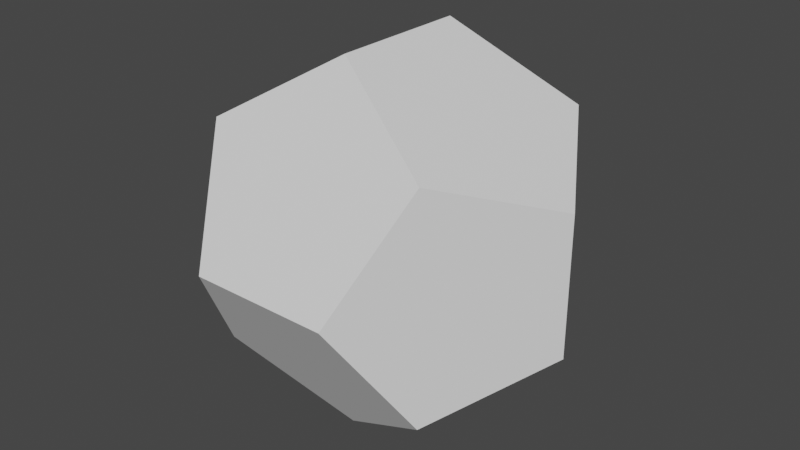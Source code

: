 # Source: dodecahedron.blend  (saved by Blender 2.81.16; exported with 4.5.12 LTS)
import bpy
from mathutils import Matrix  # noqa: F401  (used for matrix-valued properties, if any)

bpy.ops.wm.read_factory_settings(use_empty=True)
scene = bpy.context.scene
scene.name = 'Scene'

# ---- collections
col_collection = bpy.data.collections.new('Collection'); scene.collection.children.link(col_collection)

# ---- world
world_world = bpy.data.worlds.new('World'); scene.world = world_world
world_world.use_nodes = True; world_world.node_tree.nodes.clear()
_N = world_world.node_tree.nodes; _L = world_world.node_tree.links
n0 = _N.new('ShaderNodeOutputWorld'); n0.name = 'World Output'; n0.location = (300, 300)
n1 = _N.new('ShaderNodeBackground'); n1.name = 'Background'; n1.location = (10, 300)
n1.inputs[0].default_value = (0.05088, 0.05088, 0.05088, 1.0)
_L.new(n1.outputs[0], n0.inputs[0])
n0.is_active_output = True
world_world.color = (0.05088, 0.05088, 0.05088)
world_world.use_sun_shadow = False
world_world.sun_shadow_jitter_overblur = 0.0

# ---- meshes
me_dodecahedron = bpy.data.meshes.new('Dodecahedron')
me_dodecahedron.from_pydata([(0.5, -1.309, 0.0), (0.809, -0.809, 0.809), (-0.5, -1.309, 0.0), (0.0, -0.5, 1.309), (-0.809, -0.809, 0.809), (-0.809, -0.809, -0.809), (0.0, -0.5, -1.309), (0.809, -0.809, -0.809), (1.309, 0.0, -0.5), (1.309, 0.0, 0.5), (0.0, 0.5, -1.309), (0.809, 0.809, -0.809), (0.0, 0.5, 1.309), (0.809, 0.809, 0.809), (-0.5, 1.309, 0.0), (0.5, 1.309, 0.0), (-0.809, 0.809, -0.809), (-1.309, 0.0, -0.5), (-1.309, 0.0, 0.5), (-0.809, 0.809, 0.809)], [], [(0, 1, 2), (1, 3, 2), (3, 4, 2), (2, 5, 6), (6, 7, 0), (0, 2, 6), (7, 8, 0), (8, 9, 0), (9, 1, 0), (8, 7, 6), (6, 10, 8), (10, 11, 8), (12, 3, 1), (1, 9, 12), (9, 13, 12), (14, 15, 11), (11, 10, 14), (10, 16, 14), (17, 18, 14), (17, 14, 16), (18, 19, 14), (10, 6, 5), (5, 17, 10), (17, 16, 10), (2, 4, 18), (18, 17, 5), (5, 2, 18), (11, 15, 9), (11, 9, 8), (15, 13, 9), (12, 13, 15), (15, 14, 12), (14, 19, 12), (18, 4, 3), (3, 12, 18), (12, 19, 18)])
me_dodecahedron.use_remesh_fix_poles = True
me_dodecahedron.use_remesh_preserve_attributes = False
me_dodecahedron.use_mirror_vertex_groups = False
me_dodecahedron.update()

# ---- objects
ob_dodecahedron = bpy.data.objects.new('Dodecahedron', me_dodecahedron)

# ---- transforms, parenting, visibility, modifiers, constraints
ob_dodecahedron.location = (0.0, 0.0, 0.0)
ob_dodecahedron.lineart.crease_threshold = 0.0

# ---- collection membership
col_collection.objects.link(ob_dodecahedron)

# ---- scene / render settings (as saved in the file)
scene.frame_start = 1; scene.frame_end = 250; scene.frame_set(1)
scene.render.engine = 'BLENDER_EEVEE_NEXT'
scene.cycles.use_denoising = False
scene.cycles.samples = 128
scene.cycles.sampling_pattern = 'TABULATED_SOBOL'
scene.cycles.use_adaptive_sampling = False
scene.cycles.use_light_tree = False
scene.view_settings.view_transform = 'Filmic'
bpy.context.view_layer.update()

# ---- added for rendering (the .blend has no active camera and no usable light): camera, sun
cam_auto = bpy.data.cameras.new('AutoCamera')
cam_auto.lens = 50.0
cam_auto.sensor_width = 36.0
cam_auto.clip_end = 1000.0
ob_auto_camera = bpy.data.objects.new('AutoCamera', cam_auto)
scene.collection.objects.link(ob_auto_camera)
ob_auto_camera.location = (4.19549, -5.03459, 3.3564)
ob_auto_camera.rotation_euler = (1.09748, -7.21219e-08, 0.694738)
scene.camera = ob_auto_camera
light_auto_sun = bpy.data.lights.new('AutoSun', 'SUN')
light_auto_sun.energy = 3.0
light_auto_sun.angle = 0.0523599
ob_auto_sun = bpy.data.objects.new('AutoSun', light_auto_sun)
scene.collection.objects.link(ob_auto_sun)
ob_auto_sun.rotation_euler = (0.872665, 0.174533, 0.523599)
bpy.context.view_layer.update()
